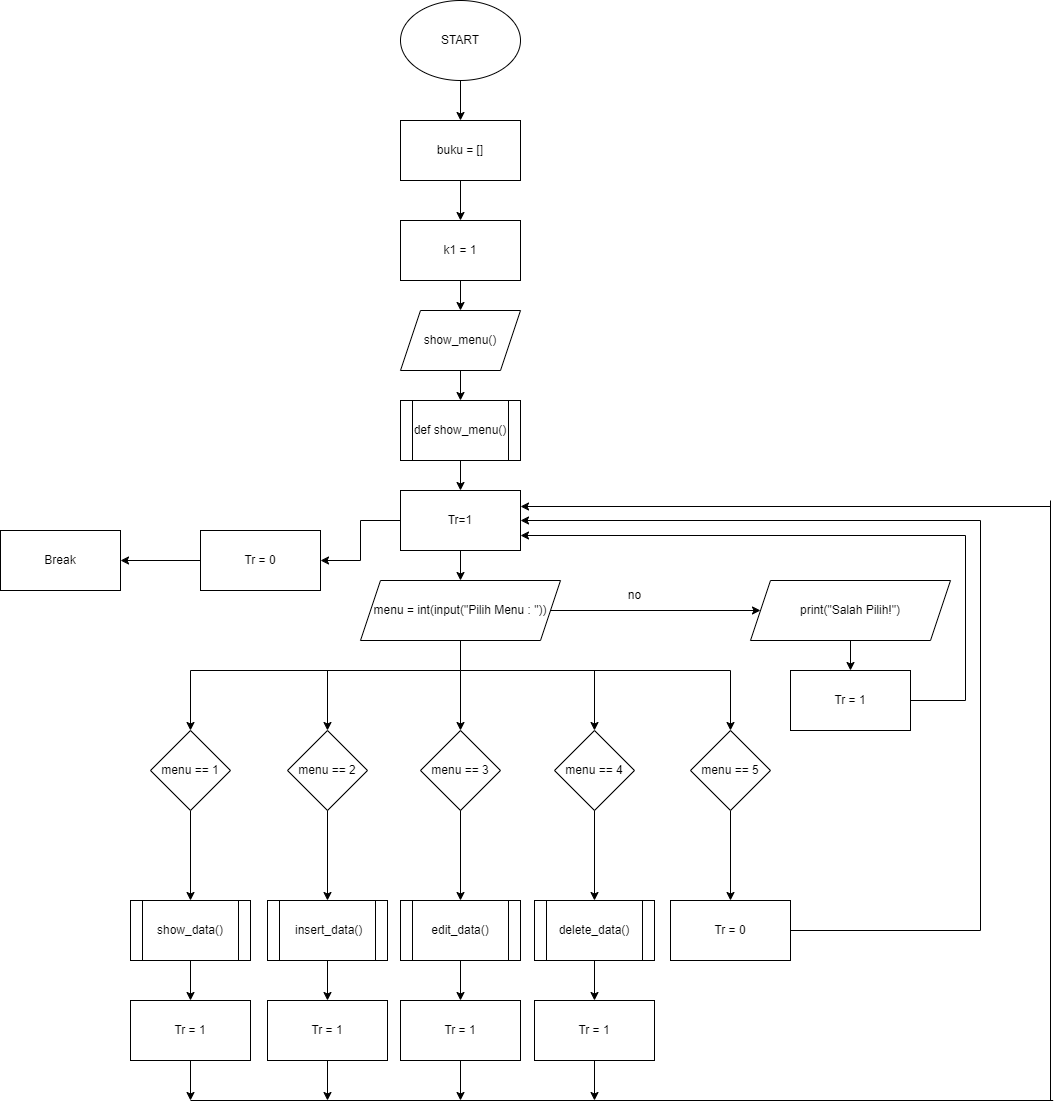

The diagram above was exported from draw.io. Its source (the exported page's mxGraphModel, read from the mxfile embedded in the PNG):
<mxGraphModel dx="6077" dy="2705" grid="1" gridSize="10" guides="1" tooltips="1" connect="1" arrows="1" fold="1" page="1" pageScale="1" pageWidth="827" pageHeight="1169" math="0" shadow="0">
  <root>
    <mxCell id="WIyWlLk6GJQsqaUBKTNV-0" />
    <mxCell id="WIyWlLk6GJQsqaUBKTNV-1" parent="WIyWlLk6GJQsqaUBKTNV-0" />
    <mxCell id="zTisMLlGrWjfp7dDC-bj-4" value="" style="edgeStyle=orthogonalEdgeStyle;rounded=0;orthogonalLoop=1;jettySize=auto;html=1;" edge="1" parent="WIyWlLk6GJQsqaUBKTNV-1" source="zTisMLlGrWjfp7dDC-bj-0" target="zTisMLlGrWjfp7dDC-bj-3">
      <mxGeometry relative="1" as="geometry" />
    </mxCell>
    <mxCell id="zTisMLlGrWjfp7dDC-bj-0" value="START" style="ellipse;whiteSpace=wrap;html=1;" vertex="1" parent="WIyWlLk6GJQsqaUBKTNV-1">
      <mxGeometry x="340" y="100" width="120" height="80" as="geometry" />
    </mxCell>
    <mxCell id="zTisMLlGrWjfp7dDC-bj-6" value="" style="edgeStyle=orthogonalEdgeStyle;rounded=0;orthogonalLoop=1;jettySize=auto;html=1;" edge="1" parent="WIyWlLk6GJQsqaUBKTNV-1" source="zTisMLlGrWjfp7dDC-bj-3" target="zTisMLlGrWjfp7dDC-bj-5">
      <mxGeometry relative="1" as="geometry" />
    </mxCell>
    <mxCell id="zTisMLlGrWjfp7dDC-bj-3" value="buku = []" style="whiteSpace=wrap;html=1;" vertex="1" parent="WIyWlLk6GJQsqaUBKTNV-1">
      <mxGeometry x="340" y="220" width="120" height="60" as="geometry" />
    </mxCell>
    <mxCell id="zTisMLlGrWjfp7dDC-bj-8" value="" style="edgeStyle=orthogonalEdgeStyle;rounded=0;orthogonalLoop=1;jettySize=auto;html=1;" edge="1" parent="WIyWlLk6GJQsqaUBKTNV-1" source="zTisMLlGrWjfp7dDC-bj-5" target="zTisMLlGrWjfp7dDC-bj-7">
      <mxGeometry relative="1" as="geometry" />
    </mxCell>
    <mxCell id="zTisMLlGrWjfp7dDC-bj-5" value="k1 = 1" style="whiteSpace=wrap;html=1;" vertex="1" parent="WIyWlLk6GJQsqaUBKTNV-1">
      <mxGeometry x="340" y="320" width="120" height="60" as="geometry" />
    </mxCell>
    <mxCell id="zTisMLlGrWjfp7dDC-bj-12" value="" style="edgeStyle=orthogonalEdgeStyle;rounded=0;orthogonalLoop=1;jettySize=auto;html=1;" edge="1" parent="WIyWlLk6GJQsqaUBKTNV-1" source="zTisMLlGrWjfp7dDC-bj-7" target="zTisMLlGrWjfp7dDC-bj-11">
      <mxGeometry relative="1" as="geometry" />
    </mxCell>
    <mxCell id="zTisMLlGrWjfp7dDC-bj-7" value="show_menu()" style="shape=parallelogram;perimeter=parallelogramPerimeter;whiteSpace=wrap;html=1;fixedSize=1;" vertex="1" parent="WIyWlLk6GJQsqaUBKTNV-1">
      <mxGeometry x="340" y="410" width="120" height="60" as="geometry" />
    </mxCell>
    <mxCell id="zTisMLlGrWjfp7dDC-bj-15" value="" style="edgeStyle=orthogonalEdgeStyle;rounded=0;orthogonalLoop=1;jettySize=auto;html=1;" edge="1" parent="WIyWlLk6GJQsqaUBKTNV-1" source="zTisMLlGrWjfp7dDC-bj-11" target="zTisMLlGrWjfp7dDC-bj-14">
      <mxGeometry relative="1" as="geometry" />
    </mxCell>
    <mxCell id="zTisMLlGrWjfp7dDC-bj-11" value="def show_menu()" style="shape=process;whiteSpace=wrap;html=1;backgroundOutline=1;" vertex="1" parent="WIyWlLk6GJQsqaUBKTNV-1">
      <mxGeometry x="340" y="500" width="120" height="60" as="geometry" />
    </mxCell>
    <mxCell id="zTisMLlGrWjfp7dDC-bj-17" value="" style="edgeStyle=orthogonalEdgeStyle;rounded=0;orthogonalLoop=1;jettySize=auto;html=1;" edge="1" parent="WIyWlLk6GJQsqaUBKTNV-1" source="zTisMLlGrWjfp7dDC-bj-14" target="zTisMLlGrWjfp7dDC-bj-16">
      <mxGeometry relative="1" as="geometry" />
    </mxCell>
    <mxCell id="zTisMLlGrWjfp7dDC-bj-57" value="" style="edgeStyle=orthogonalEdgeStyle;rounded=0;orthogonalLoop=1;jettySize=auto;html=1;" edge="1" parent="WIyWlLk6GJQsqaUBKTNV-1" source="zTisMLlGrWjfp7dDC-bj-14" target="zTisMLlGrWjfp7dDC-bj-56">
      <mxGeometry relative="1" as="geometry" />
    </mxCell>
    <mxCell id="zTisMLlGrWjfp7dDC-bj-14" value="Tr=1" style="whiteSpace=wrap;html=1;" vertex="1" parent="WIyWlLk6GJQsqaUBKTNV-1">
      <mxGeometry x="340" y="590" width="120" height="60" as="geometry" />
    </mxCell>
    <mxCell id="zTisMLlGrWjfp7dDC-bj-19" value="" style="edgeStyle=orthogonalEdgeStyle;rounded=0;orthogonalLoop=1;jettySize=auto;html=1;" edge="1" parent="WIyWlLk6GJQsqaUBKTNV-1" source="zTisMLlGrWjfp7dDC-bj-16" target="zTisMLlGrWjfp7dDC-bj-18">
      <mxGeometry relative="1" as="geometry">
        <Array as="points">
          <mxPoint x="400" y="770" />
          <mxPoint x="130" y="770" />
        </Array>
      </mxGeometry>
    </mxCell>
    <mxCell id="zTisMLlGrWjfp7dDC-bj-40" value="" style="edgeStyle=orthogonalEdgeStyle;rounded=0;orthogonalLoop=1;jettySize=auto;html=1;" edge="1" parent="WIyWlLk6GJQsqaUBKTNV-1" source="zTisMLlGrWjfp7dDC-bj-16" target="zTisMLlGrWjfp7dDC-bj-39">
      <mxGeometry relative="1" as="geometry" />
    </mxCell>
    <mxCell id="zTisMLlGrWjfp7dDC-bj-16" value="menu = int(input(&quot;Pilih Menu : &quot;))" style="shape=parallelogram;perimeter=parallelogramPerimeter;whiteSpace=wrap;html=1;fixedSize=1;" vertex="1" parent="WIyWlLk6GJQsqaUBKTNV-1">
      <mxGeometry x="300" y="680" width="200" height="60" as="geometry" />
    </mxCell>
    <mxCell id="zTisMLlGrWjfp7dDC-bj-32" value="" style="edgeStyle=orthogonalEdgeStyle;rounded=0;orthogonalLoop=1;jettySize=auto;html=1;" edge="1" parent="WIyWlLk6GJQsqaUBKTNV-1" source="zTisMLlGrWjfp7dDC-bj-18" target="zTisMLlGrWjfp7dDC-bj-31">
      <mxGeometry relative="1" as="geometry" />
    </mxCell>
    <mxCell id="zTisMLlGrWjfp7dDC-bj-18" value="menu == 1" style="rhombus;whiteSpace=wrap;html=1;" vertex="1" parent="WIyWlLk6GJQsqaUBKTNV-1">
      <mxGeometry x="90" y="830" width="80" height="80" as="geometry" />
    </mxCell>
    <mxCell id="zTisMLlGrWjfp7dDC-bj-20" value="" style="endArrow=classic;html=1;rounded=0;" edge="1" parent="WIyWlLk6GJQsqaUBKTNV-1">
      <mxGeometry width="50" height="50" relative="1" as="geometry">
        <mxPoint x="267" y="770" as="sourcePoint" />
        <mxPoint x="267" y="830" as="targetPoint" />
      </mxGeometry>
    </mxCell>
    <mxCell id="zTisMLlGrWjfp7dDC-bj-21" value="menu == 2" style="rhombus;whiteSpace=wrap;html=1;" vertex="1" parent="WIyWlLk6GJQsqaUBKTNV-1">
      <mxGeometry x="227" y="830" width="80" height="80" as="geometry" />
    </mxCell>
    <mxCell id="zTisMLlGrWjfp7dDC-bj-24" value="" style="endArrow=classic;html=1;rounded=0;" edge="1" parent="WIyWlLk6GJQsqaUBKTNV-1">
      <mxGeometry width="50" height="50" relative="1" as="geometry">
        <mxPoint x="400" y="770" as="sourcePoint" />
        <mxPoint x="400" y="830" as="targetPoint" />
      </mxGeometry>
    </mxCell>
    <mxCell id="zTisMLlGrWjfp7dDC-bj-25" value="menu == 3" style="rhombus;whiteSpace=wrap;html=1;" vertex="1" parent="WIyWlLk6GJQsqaUBKTNV-1">
      <mxGeometry x="360" y="830" width="80" height="80" as="geometry" />
    </mxCell>
    <mxCell id="zTisMLlGrWjfp7dDC-bj-26" value="" style="endArrow=classic;html=1;rounded=0;" edge="1" parent="WIyWlLk6GJQsqaUBKTNV-1">
      <mxGeometry width="50" height="50" relative="1" as="geometry">
        <mxPoint x="534" y="770" as="sourcePoint" />
        <mxPoint x="534" y="830" as="targetPoint" />
      </mxGeometry>
    </mxCell>
    <mxCell id="zTisMLlGrWjfp7dDC-bj-27" value="menu == 4" style="rhombus;whiteSpace=wrap;html=1;" vertex="1" parent="WIyWlLk6GJQsqaUBKTNV-1">
      <mxGeometry x="494" y="830" width="80" height="80" as="geometry" />
    </mxCell>
    <mxCell id="zTisMLlGrWjfp7dDC-bj-28" value="" style="endArrow=classic;html=1;rounded=0;" edge="1" parent="WIyWlLk6GJQsqaUBKTNV-1">
      <mxGeometry width="50" height="50" relative="1" as="geometry">
        <mxPoint x="670" y="770" as="sourcePoint" />
        <mxPoint x="670" y="830" as="targetPoint" />
      </mxGeometry>
    </mxCell>
    <mxCell id="zTisMLlGrWjfp7dDC-bj-43" value="" style="edgeStyle=orthogonalEdgeStyle;rounded=0;orthogonalLoop=1;jettySize=auto;html=1;" edge="1" parent="WIyWlLk6GJQsqaUBKTNV-1" source="zTisMLlGrWjfp7dDC-bj-29" target="zTisMLlGrWjfp7dDC-bj-42">
      <mxGeometry relative="1" as="geometry" />
    </mxCell>
    <mxCell id="zTisMLlGrWjfp7dDC-bj-29" value="menu == 5" style="rhombus;whiteSpace=wrap;html=1;" vertex="1" parent="WIyWlLk6GJQsqaUBKTNV-1">
      <mxGeometry x="630" y="830" width="80" height="80" as="geometry" />
    </mxCell>
    <mxCell id="zTisMLlGrWjfp7dDC-bj-30" value="" style="endArrow=none;html=1;rounded=0;" edge="1" parent="WIyWlLk6GJQsqaUBKTNV-1">
      <mxGeometry width="50" height="50" relative="1" as="geometry">
        <mxPoint x="400" y="770" as="sourcePoint" />
        <mxPoint x="670" y="770" as="targetPoint" />
      </mxGeometry>
    </mxCell>
    <mxCell id="zTisMLlGrWjfp7dDC-bj-52" style="edgeStyle=orthogonalEdgeStyle;rounded=0;orthogonalLoop=1;jettySize=auto;html=1;entryX=0.5;entryY=0;entryDx=0;entryDy=0;" edge="1" parent="WIyWlLk6GJQsqaUBKTNV-1" source="zTisMLlGrWjfp7dDC-bj-31" target="zTisMLlGrWjfp7dDC-bj-51">
      <mxGeometry relative="1" as="geometry" />
    </mxCell>
    <mxCell id="zTisMLlGrWjfp7dDC-bj-31" value="show_data()" style="shape=process;whiteSpace=wrap;html=1;backgroundOutline=1;" vertex="1" parent="WIyWlLk6GJQsqaUBKTNV-1">
      <mxGeometry x="70" y="1000" width="120" height="60" as="geometry" />
    </mxCell>
    <mxCell id="zTisMLlGrWjfp7dDC-bj-33" value="" style="edgeStyle=orthogonalEdgeStyle;rounded=0;orthogonalLoop=1;jettySize=auto;html=1;" edge="1" parent="WIyWlLk6GJQsqaUBKTNV-1" target="zTisMLlGrWjfp7dDC-bj-34">
      <mxGeometry relative="1" as="geometry">
        <mxPoint x="267" y="910" as="sourcePoint" />
      </mxGeometry>
    </mxCell>
    <mxCell id="zTisMLlGrWjfp7dDC-bj-53" style="edgeStyle=orthogonalEdgeStyle;rounded=0;orthogonalLoop=1;jettySize=auto;html=1;entryX=0.5;entryY=0;entryDx=0;entryDy=0;" edge="1" parent="WIyWlLk6GJQsqaUBKTNV-1" source="zTisMLlGrWjfp7dDC-bj-34" target="zTisMLlGrWjfp7dDC-bj-50">
      <mxGeometry relative="1" as="geometry" />
    </mxCell>
    <mxCell id="zTisMLlGrWjfp7dDC-bj-34" value="&amp;nbsp;insert_data()" style="shape=process;whiteSpace=wrap;html=1;backgroundOutline=1;" vertex="1" parent="WIyWlLk6GJQsqaUBKTNV-1">
      <mxGeometry x="207" y="1000" width="120" height="60" as="geometry" />
    </mxCell>
    <mxCell id="zTisMLlGrWjfp7dDC-bj-35" value="" style="edgeStyle=orthogonalEdgeStyle;rounded=0;orthogonalLoop=1;jettySize=auto;html=1;" edge="1" parent="WIyWlLk6GJQsqaUBKTNV-1" target="zTisMLlGrWjfp7dDC-bj-36">
      <mxGeometry relative="1" as="geometry">
        <mxPoint x="400" y="910" as="sourcePoint" />
      </mxGeometry>
    </mxCell>
    <mxCell id="zTisMLlGrWjfp7dDC-bj-49" style="edgeStyle=orthogonalEdgeStyle;rounded=0;orthogonalLoop=1;jettySize=auto;html=1;entryX=0.5;entryY=0;entryDx=0;entryDy=0;" edge="1" parent="WIyWlLk6GJQsqaUBKTNV-1" source="zTisMLlGrWjfp7dDC-bj-36" target="zTisMLlGrWjfp7dDC-bj-48">
      <mxGeometry relative="1" as="geometry" />
    </mxCell>
    <mxCell id="zTisMLlGrWjfp7dDC-bj-36" value="edit_data()" style="shape=process;whiteSpace=wrap;html=1;backgroundOutline=1;" vertex="1" parent="WIyWlLk6GJQsqaUBKTNV-1">
      <mxGeometry x="340" y="1000" width="120" height="60" as="geometry" />
    </mxCell>
    <mxCell id="zTisMLlGrWjfp7dDC-bj-37" value="" style="edgeStyle=orthogonalEdgeStyle;rounded=0;orthogonalLoop=1;jettySize=auto;html=1;" edge="1" parent="WIyWlLk6GJQsqaUBKTNV-1" target="zTisMLlGrWjfp7dDC-bj-38">
      <mxGeometry relative="1" as="geometry">
        <mxPoint x="534" y="910" as="sourcePoint" />
      </mxGeometry>
    </mxCell>
    <mxCell id="zTisMLlGrWjfp7dDC-bj-47" value="" style="edgeStyle=orthogonalEdgeStyle;rounded=0;orthogonalLoop=1;jettySize=auto;html=1;" edge="1" parent="WIyWlLk6GJQsqaUBKTNV-1" target="zTisMLlGrWjfp7dDC-bj-46">
      <mxGeometry relative="1" as="geometry">
        <mxPoint x="534" y="1020" as="sourcePoint" />
      </mxGeometry>
    </mxCell>
    <mxCell id="zTisMLlGrWjfp7dDC-bj-38" value="delete_data()" style="shape=process;whiteSpace=wrap;html=1;backgroundOutline=1;" vertex="1" parent="WIyWlLk6GJQsqaUBKTNV-1">
      <mxGeometry x="474" y="1000" width="120" height="60" as="geometry" />
    </mxCell>
    <mxCell id="zTisMLlGrWjfp7dDC-bj-67" value="" style="edgeStyle=orthogonalEdgeStyle;rounded=0;orthogonalLoop=1;jettySize=auto;html=1;" edge="1" parent="WIyWlLk6GJQsqaUBKTNV-1" source="zTisMLlGrWjfp7dDC-bj-39" target="zTisMLlGrWjfp7dDC-bj-66">
      <mxGeometry relative="1" as="geometry" />
    </mxCell>
    <mxCell id="zTisMLlGrWjfp7dDC-bj-39" value="print(&quot;Salah Pilih!&quot;)" style="shape=parallelogram;perimeter=parallelogramPerimeter;whiteSpace=wrap;html=1;fixedSize=1;" vertex="1" parent="WIyWlLk6GJQsqaUBKTNV-1">
      <mxGeometry x="690" y="680" width="200" height="60" as="geometry" />
    </mxCell>
    <mxCell id="zTisMLlGrWjfp7dDC-bj-41" value="no" style="text;html=1;align=center;verticalAlign=middle;resizable=0;points=[];autosize=1;strokeColor=none;fillColor=none;" vertex="1" parent="WIyWlLk6GJQsqaUBKTNV-1">
      <mxGeometry x="554" y="680" width="40" height="30" as="geometry" />
    </mxCell>
    <mxCell id="zTisMLlGrWjfp7dDC-bj-54" style="edgeStyle=orthogonalEdgeStyle;rounded=0;orthogonalLoop=1;jettySize=auto;html=1;entryX=1;entryY=0.5;entryDx=0;entryDy=0;" edge="1" parent="WIyWlLk6GJQsqaUBKTNV-1" source="zTisMLlGrWjfp7dDC-bj-42" target="zTisMLlGrWjfp7dDC-bj-14">
      <mxGeometry relative="1" as="geometry">
        <Array as="points">
          <mxPoint x="920" y="1030" />
          <mxPoint x="920" y="620" />
        </Array>
      </mxGeometry>
    </mxCell>
    <mxCell id="zTisMLlGrWjfp7dDC-bj-42" value="Tr = 0" style="whiteSpace=wrap;html=1;" vertex="1" parent="WIyWlLk6GJQsqaUBKTNV-1">
      <mxGeometry x="610" y="1000" width="120" height="60" as="geometry" />
    </mxCell>
    <mxCell id="zTisMLlGrWjfp7dDC-bj-58" style="edgeStyle=orthogonalEdgeStyle;rounded=0;orthogonalLoop=1;jettySize=auto;html=1;" edge="1" parent="WIyWlLk6GJQsqaUBKTNV-1" source="zTisMLlGrWjfp7dDC-bj-46">
      <mxGeometry relative="1" as="geometry">
        <mxPoint x="534" y="1200" as="targetPoint" />
      </mxGeometry>
    </mxCell>
    <mxCell id="zTisMLlGrWjfp7dDC-bj-46" value="Tr = 1" style="whiteSpace=wrap;html=1;" vertex="1" parent="WIyWlLk6GJQsqaUBKTNV-1">
      <mxGeometry x="474" y="1100" width="120" height="60" as="geometry" />
    </mxCell>
    <mxCell id="zTisMLlGrWjfp7dDC-bj-59" style="edgeStyle=orthogonalEdgeStyle;rounded=0;orthogonalLoop=1;jettySize=auto;html=1;" edge="1" parent="WIyWlLk6GJQsqaUBKTNV-1" source="zTisMLlGrWjfp7dDC-bj-48">
      <mxGeometry relative="1" as="geometry">
        <mxPoint x="400.0000000000001" y="1200" as="targetPoint" />
      </mxGeometry>
    </mxCell>
    <mxCell id="zTisMLlGrWjfp7dDC-bj-48" value="Tr = 1" style="whiteSpace=wrap;html=1;" vertex="1" parent="WIyWlLk6GJQsqaUBKTNV-1">
      <mxGeometry x="340" y="1100" width="120" height="60" as="geometry" />
    </mxCell>
    <mxCell id="zTisMLlGrWjfp7dDC-bj-60" style="edgeStyle=orthogonalEdgeStyle;rounded=0;orthogonalLoop=1;jettySize=auto;html=1;" edge="1" parent="WIyWlLk6GJQsqaUBKTNV-1" source="zTisMLlGrWjfp7dDC-bj-50">
      <mxGeometry relative="1" as="geometry">
        <mxPoint x="267" y="1200" as="targetPoint" />
      </mxGeometry>
    </mxCell>
    <mxCell id="zTisMLlGrWjfp7dDC-bj-50" value="Tr = 1" style="whiteSpace=wrap;html=1;" vertex="1" parent="WIyWlLk6GJQsqaUBKTNV-1">
      <mxGeometry x="207" y="1100" width="120" height="60" as="geometry" />
    </mxCell>
    <mxCell id="zTisMLlGrWjfp7dDC-bj-61" style="edgeStyle=orthogonalEdgeStyle;rounded=0;orthogonalLoop=1;jettySize=auto;html=1;" edge="1" parent="WIyWlLk6GJQsqaUBKTNV-1" source="zTisMLlGrWjfp7dDC-bj-51">
      <mxGeometry relative="1" as="geometry">
        <mxPoint x="130" y="1200" as="targetPoint" />
      </mxGeometry>
    </mxCell>
    <mxCell id="zTisMLlGrWjfp7dDC-bj-51" value="Tr = 1" style="whiteSpace=wrap;html=1;" vertex="1" parent="WIyWlLk6GJQsqaUBKTNV-1">
      <mxGeometry x="70" y="1100" width="120" height="60" as="geometry" />
    </mxCell>
    <mxCell id="zTisMLlGrWjfp7dDC-bj-70" value="" style="edgeStyle=orthogonalEdgeStyle;rounded=0;orthogonalLoop=1;jettySize=auto;html=1;" edge="1" parent="WIyWlLk6GJQsqaUBKTNV-1" source="zTisMLlGrWjfp7dDC-bj-56" target="zTisMLlGrWjfp7dDC-bj-69">
      <mxGeometry relative="1" as="geometry" />
    </mxCell>
    <mxCell id="zTisMLlGrWjfp7dDC-bj-56" value="Tr = 0" style="whiteSpace=wrap;html=1;" vertex="1" parent="WIyWlLk6GJQsqaUBKTNV-1">
      <mxGeometry x="140" y="630" width="120" height="60" as="geometry" />
    </mxCell>
    <mxCell id="zTisMLlGrWjfp7dDC-bj-62" value="" style="endArrow=none;html=1;rounded=0;" edge="1" parent="WIyWlLk6GJQsqaUBKTNV-1">
      <mxGeometry width="50" height="50" relative="1" as="geometry">
        <mxPoint x="130" y="1200" as="sourcePoint" />
        <mxPoint x="992.6666259765625" y="1200" as="targetPoint" />
      </mxGeometry>
    </mxCell>
    <mxCell id="zTisMLlGrWjfp7dDC-bj-63" value="" style="endArrow=none;html=1;rounded=0;" edge="1" parent="WIyWlLk6GJQsqaUBKTNV-1">
      <mxGeometry width="50" height="50" relative="1" as="geometry">
        <mxPoint x="990" y="1200" as="sourcePoint" />
        <mxPoint x="990" y="600" as="targetPoint" />
      </mxGeometry>
    </mxCell>
    <mxCell id="zTisMLlGrWjfp7dDC-bj-65" value="" style="endArrow=classic;html=1;rounded=0;" edge="1" parent="WIyWlLk6GJQsqaUBKTNV-1">
      <mxGeometry width="50" height="50" relative="1" as="geometry">
        <mxPoint x="990" y="606" as="sourcePoint" />
        <mxPoint x="460" y="606" as="targetPoint" />
      </mxGeometry>
    </mxCell>
    <mxCell id="zTisMLlGrWjfp7dDC-bj-68" style="edgeStyle=orthogonalEdgeStyle;rounded=0;orthogonalLoop=1;jettySize=auto;html=1;entryX=1;entryY=0.75;entryDx=0;entryDy=0;" edge="1" parent="WIyWlLk6GJQsqaUBKTNV-1" target="zTisMLlGrWjfp7dDC-bj-14">
      <mxGeometry relative="1" as="geometry">
        <mxPoint x="845" y="800" as="sourcePoint" />
        <mxPoint x="455" y="635" as="targetPoint" />
        <Array as="points">
          <mxPoint x="905" y="800" />
          <mxPoint x="905" y="635" />
        </Array>
      </mxGeometry>
    </mxCell>
    <mxCell id="zTisMLlGrWjfp7dDC-bj-66" value="Tr = 1" style="whiteSpace=wrap;html=1;" vertex="1" parent="WIyWlLk6GJQsqaUBKTNV-1">
      <mxGeometry x="730" y="770" width="120" height="60" as="geometry" />
    </mxCell>
    <mxCell id="zTisMLlGrWjfp7dDC-bj-69" value="Break" style="whiteSpace=wrap;html=1;" vertex="1" parent="WIyWlLk6GJQsqaUBKTNV-1">
      <mxGeometry x="-60" y="630" width="120" height="60" as="geometry" />
    </mxCell>
  </root>
</mxGraphModel>